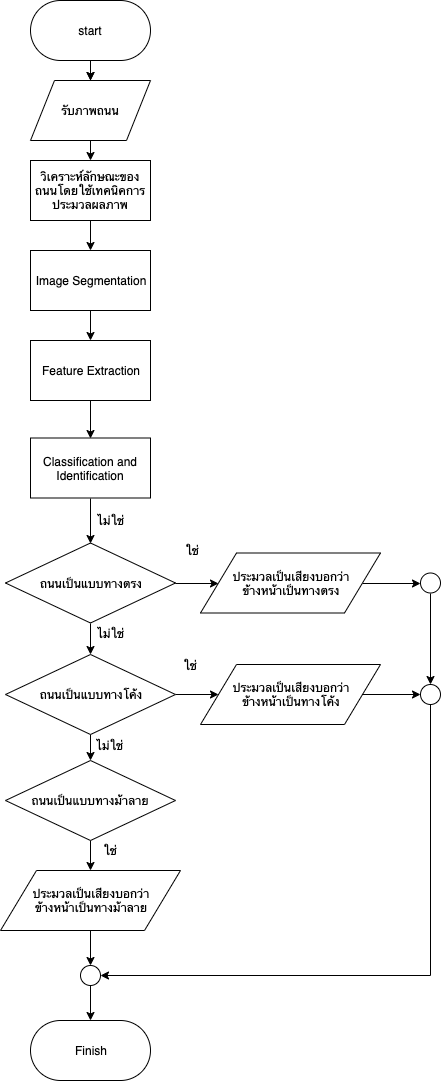

The diagram above was exported from draw.io. Its source (the exported page's mxGraphModel, read from the mxfile embedded in the PNG):
<mxGraphModel dx="1412" dy="740" grid="1" gridSize="10" guides="1" tooltips="1" connect="1" arrows="1" fold="1" page="1" pageScale="1" pageWidth="827" pageHeight="1169" math="0" shadow="0">
  <root>
    <mxCell id="0" />
    <mxCell id="1" parent="0" />
    <mxCell id="_HP61w9E_n_qlp5Rln5G-12" style="edgeStyle=orthogonalEdgeStyle;rounded=0;orthogonalLoop=1;jettySize=auto;html=1;strokeColor=#000000;" parent="1" target="_HP61w9E_n_qlp5Rln5G-3" edge="1">
      <mxGeometry relative="1" as="geometry">
        <mxPoint x="360" y="113" as="sourcePoint" />
      </mxGeometry>
    </mxCell>
    <mxCell id="_HP61w9E_n_qlp5Rln5G-17" value="" style="edgeStyle=orthogonalEdgeStyle;rounded=0;orthogonalLoop=1;jettySize=auto;html=1;strokeColor=#000000;exitX=0.5;exitY=1;exitDx=0;exitDy=0;" parent="1" source="_HP61w9E_n_qlp5Rln5G-1" target="_HP61w9E_n_qlp5Rln5G-3" edge="1">
      <mxGeometry relative="1" as="geometry" />
    </mxCell>
    <mxCell id="_HP61w9E_n_qlp5Rln5G-1" value="start&lt;br&gt;" style="rounded=1;whiteSpace=wrap;html=1;arcSize=50;" parent="1" vertex="1">
      <mxGeometry x="300" y="53" width="120" height="60" as="geometry" />
    </mxCell>
    <mxCell id="_HP61w9E_n_qlp5Rln5G-10" style="edgeStyle=orthogonalEdgeStyle;rounded=0;orthogonalLoop=1;jettySize=auto;html=1;exitX=0.5;exitY=1;exitDx=0;exitDy=0;entryX=0.5;entryY=0;entryDx=0;entryDy=0;strokeColor=#000000;" parent="1" source="_HP61w9E_n_qlp5Rln5G-3" target="_HP61w9E_n_qlp5Rln5G-6" edge="1">
      <mxGeometry relative="1" as="geometry" />
    </mxCell>
    <mxCell id="_HP61w9E_n_qlp5Rln5G-3" value="รับภาพถนน" style="shape=parallelogram;perimeter=parallelogramPerimeter;whiteSpace=wrap;html=1;" parent="1" vertex="1">
      <mxGeometry x="300" y="133" width="120" height="60" as="geometry" />
    </mxCell>
    <mxCell id="bbfsBuxmFqXo_zUC6_df-18" style="edgeStyle=orthogonalEdgeStyle;rounded=0;orthogonalLoop=1;jettySize=auto;html=1;exitX=0.5;exitY=1;exitDx=0;exitDy=0;entryX=0.5;entryY=0;entryDx=0;entryDy=0;" parent="1" source="_HP61w9E_n_qlp5Rln5G-6" target="bbfsBuxmFqXo_zUC6_df-2" edge="1">
      <mxGeometry relative="1" as="geometry" />
    </mxCell>
    <mxCell id="_HP61w9E_n_qlp5Rln5G-6" value="วิเคราะห์ลักษณะของถนนโดยใช้เทคนิคการประมวลผลภาพ" style="rounded=0;whiteSpace=wrap;html=1;" parent="1" vertex="1">
      <mxGeometry x="300" y="213" width="120" height="60" as="geometry" />
    </mxCell>
    <mxCell id="_HP61w9E_n_qlp5Rln5G-46" value="Finish" style="rounded=1;whiteSpace=wrap;html=1;align=center;arcSize=50;" parent="1" vertex="1">
      <mxGeometry x="300" y="1073" width="120" height="60" as="geometry" />
    </mxCell>
    <mxCell id="bbfsBuxmFqXo_zUC6_df-19" style="edgeStyle=orthogonalEdgeStyle;rounded=0;orthogonalLoop=1;jettySize=auto;html=1;exitX=0.5;exitY=1;exitDx=0;exitDy=0;entryX=0.5;entryY=0;entryDx=0;entryDy=0;" parent="1" source="bbfsBuxmFqXo_zUC6_df-2" target="bbfsBuxmFqXo_zUC6_df-3" edge="1">
      <mxGeometry relative="1" as="geometry" />
    </mxCell>
    <mxCell id="bbfsBuxmFqXo_zUC6_df-2" value="Image Segmentation" style="rounded=0;whiteSpace=wrap;html=1;" parent="1" vertex="1">
      <mxGeometry x="300" y="303" width="120" height="60" as="geometry" />
    </mxCell>
    <mxCell id="bbfsBuxmFqXo_zUC6_df-20" style="edgeStyle=orthogonalEdgeStyle;rounded=0;orthogonalLoop=1;jettySize=auto;html=1;exitX=0.5;exitY=1;exitDx=0;exitDy=0;entryX=0.5;entryY=0;entryDx=0;entryDy=0;" parent="1" source="bbfsBuxmFqXo_zUC6_df-3" target="bbfsBuxmFqXo_zUC6_df-4" edge="1">
      <mxGeometry relative="1" as="geometry" />
    </mxCell>
    <mxCell id="bbfsBuxmFqXo_zUC6_df-3" value="Feature Extraction" style="rounded=0;whiteSpace=wrap;html=1;" parent="1" vertex="1">
      <mxGeometry x="300" y="393" width="120" height="60" as="geometry" />
    </mxCell>
    <mxCell id="bbfsBuxmFqXo_zUC6_df-21" style="edgeStyle=orthogonalEdgeStyle;rounded=0;orthogonalLoop=1;jettySize=auto;html=1;exitX=0.5;exitY=1;exitDx=0;exitDy=0;entryX=0.5;entryY=0;entryDx=0;entryDy=0;" parent="1" source="bbfsBuxmFqXo_zUC6_df-4" target="bbfsBuxmFqXo_zUC6_df-5" edge="1">
      <mxGeometry relative="1" as="geometry" />
    </mxCell>
    <mxCell id="bbfsBuxmFqXo_zUC6_df-4" value="Classification and Identification" style="rounded=0;whiteSpace=wrap;html=1;" parent="1" vertex="1">
      <mxGeometry x="300" y="490.5" width="120" height="60" as="geometry" />
    </mxCell>
    <mxCell id="bbfsBuxmFqXo_zUC6_df-22" style="edgeStyle=orthogonalEdgeStyle;rounded=0;orthogonalLoop=1;jettySize=auto;html=1;exitX=1;exitY=0.5;exitDx=0;exitDy=0;entryX=0;entryY=0.5;entryDx=0;entryDy=0;" parent="1" source="bbfsBuxmFqXo_zUC6_df-5" target="bbfsBuxmFqXo_zUC6_df-15" edge="1">
      <mxGeometry relative="1" as="geometry" />
    </mxCell>
    <mxCell id="bbfsBuxmFqXo_zUC6_df-23" style="edgeStyle=orthogonalEdgeStyle;rounded=0;orthogonalLoop=1;jettySize=auto;html=1;exitX=0.5;exitY=1;exitDx=0;exitDy=0;entryX=0.5;entryY=0;entryDx=0;entryDy=0;" parent="1" source="bbfsBuxmFqXo_zUC6_df-5" target="bbfsBuxmFqXo_zUC6_df-7" edge="1">
      <mxGeometry relative="1" as="geometry" />
    </mxCell>
    <mxCell id="bbfsBuxmFqXo_zUC6_df-5" value="ถนนเป็นแบบทางตรง" style="rhombus;whiteSpace=wrap;html=1;" parent="1" vertex="1">
      <mxGeometry x="275" y="595.5" width="170" height="80" as="geometry" />
    </mxCell>
    <mxCell id="bbfsBuxmFqXo_zUC6_df-33" style="edgeStyle=orthogonalEdgeStyle;rounded=0;orthogonalLoop=1;jettySize=auto;html=1;exitX=0.5;exitY=1;exitDx=0;exitDy=0;entryX=0.5;entryY=0;entryDx=0;entryDy=0;" parent="1" source="bbfsBuxmFqXo_zUC6_df-6" target="bbfsBuxmFqXo_zUC6_df-16" edge="1">
      <mxGeometry relative="1" as="geometry" />
    </mxCell>
    <mxCell id="bbfsBuxmFqXo_zUC6_df-6" value="ถนนเป็นแบบทางม้าลาย" style="rhombus;whiteSpace=wrap;html=1;" parent="1" vertex="1">
      <mxGeometry x="275" y="813" width="170" height="80" as="geometry" />
    </mxCell>
    <mxCell id="bbfsBuxmFqXo_zUC6_df-24" style="edgeStyle=orthogonalEdgeStyle;rounded=0;orthogonalLoop=1;jettySize=auto;html=1;exitX=1;exitY=0.5;exitDx=0;exitDy=0;entryX=0;entryY=0.5;entryDx=0;entryDy=0;" parent="1" source="bbfsBuxmFqXo_zUC6_df-7" target="bbfsBuxmFqXo_zUC6_df-17" edge="1">
      <mxGeometry relative="1" as="geometry" />
    </mxCell>
    <mxCell id="bbfsBuxmFqXo_zUC6_df-31" style="edgeStyle=orthogonalEdgeStyle;rounded=0;orthogonalLoop=1;jettySize=auto;html=1;exitX=0.5;exitY=1;exitDx=0;exitDy=0;entryX=0.5;entryY=0;entryDx=0;entryDy=0;" parent="1" source="bbfsBuxmFqXo_zUC6_df-7" target="bbfsBuxmFqXo_zUC6_df-6" edge="1">
      <mxGeometry relative="1" as="geometry" />
    </mxCell>
    <mxCell id="bbfsBuxmFqXo_zUC6_df-7" value="ถนนเป็นแบบทางโค้ง" style="rhombus;whiteSpace=wrap;html=1;" parent="1" vertex="1">
      <mxGeometry x="275" y="707" width="170" height="80" as="geometry" />
    </mxCell>
    <mxCell id="bbfsBuxmFqXo_zUC6_df-40" style="edgeStyle=orthogonalEdgeStyle;rounded=0;orthogonalLoop=1;jettySize=auto;html=1;exitX=1;exitY=0.5;exitDx=0;exitDy=0;entryX=0;entryY=0.5;entryDx=0;entryDy=0;" parent="1" source="bbfsBuxmFqXo_zUC6_df-15" target="bbfsBuxmFqXo_zUC6_df-36" edge="1">
      <mxGeometry relative="1" as="geometry" />
    </mxCell>
    <mxCell id="bbfsBuxmFqXo_zUC6_df-15" value="&lt;span&gt;ประมวลเป็นเสียงบอกว่า &lt;br&gt;ข้างหน้าเป็นทางตรง&lt;/span&gt;" style="shape=parallelogram;perimeter=parallelogramPerimeter;whiteSpace=wrap;html=1;" parent="1" vertex="1">
      <mxGeometry x="470" y="605.5" width="180" height="60" as="geometry" />
    </mxCell>
    <mxCell id="bbfsBuxmFqXo_zUC6_df-43" style="edgeStyle=orthogonalEdgeStyle;rounded=0;orthogonalLoop=1;jettySize=auto;html=1;exitX=0.5;exitY=1;exitDx=0;exitDy=0;entryX=0.5;entryY=0;entryDx=0;entryDy=0;" parent="1" source="bbfsBuxmFqXo_zUC6_df-16" target="bbfsBuxmFqXo_zUC6_df-34" edge="1">
      <mxGeometry relative="1" as="geometry" />
    </mxCell>
    <mxCell id="bbfsBuxmFqXo_zUC6_df-16" value="&lt;span&gt;ประมวลเป็นเสียงบอกว่า &lt;br&gt;ข้างหน้าเป็นทางม้าลาย&lt;/span&gt;" style="shape=parallelogram;perimeter=parallelogramPerimeter;whiteSpace=wrap;html=1;" parent="1" vertex="1">
      <mxGeometry x="270" y="923" width="180" height="60" as="geometry" />
    </mxCell>
    <mxCell id="bbfsBuxmFqXo_zUC6_df-39" style="edgeStyle=orthogonalEdgeStyle;rounded=0;orthogonalLoop=1;jettySize=auto;html=1;exitX=1;exitY=0.5;exitDx=0;exitDy=0;entryX=0;entryY=0.5;entryDx=0;entryDy=0;" parent="1" source="bbfsBuxmFqXo_zUC6_df-17" target="bbfsBuxmFqXo_zUC6_df-35" edge="1">
      <mxGeometry relative="1" as="geometry" />
    </mxCell>
    <mxCell id="bbfsBuxmFqXo_zUC6_df-17" value="&lt;span&gt;ประมวลเป็นเสียงบอกว่า &lt;br&gt;ข้างหน้าเป็นทางโค้ง&lt;/span&gt;" style="shape=parallelogram;perimeter=parallelogramPerimeter;whiteSpace=wrap;html=1;" parent="1" vertex="1">
      <mxGeometry x="470" y="717" width="180" height="60" as="geometry" />
    </mxCell>
    <mxCell id="bbfsBuxmFqXo_zUC6_df-25" value="ใช่" style="text;html=1;strokeColor=none;fillColor=none;align=center;verticalAlign=middle;whiteSpace=wrap;rounded=0;" parent="1" vertex="1">
      <mxGeometry x="442" y="593" width="40" height="20" as="geometry" />
    </mxCell>
    <mxCell id="bbfsBuxmFqXo_zUC6_df-26" value="ใช่" style="text;html=1;strokeColor=none;fillColor=none;align=center;verticalAlign=middle;whiteSpace=wrap;rounded=0;" parent="1" vertex="1">
      <mxGeometry x="440" y="708" width="40" height="20" as="geometry" />
    </mxCell>
    <mxCell id="bbfsBuxmFqXo_zUC6_df-27" value="ใช่" style="text;html=1;strokeColor=none;fillColor=none;align=center;verticalAlign=middle;whiteSpace=wrap;rounded=0;" parent="1" vertex="1">
      <mxGeometry x="360" y="893" width="40" height="20" as="geometry" />
    </mxCell>
    <mxCell id="bbfsBuxmFqXo_zUC6_df-28" value="ไม่ใช่" style="text;html=1;strokeColor=none;fillColor=none;align=center;verticalAlign=middle;whiteSpace=wrap;rounded=0;" parent="1" vertex="1">
      <mxGeometry x="360" y="675.5" width="40" height="20" as="geometry" />
    </mxCell>
    <mxCell id="bbfsBuxmFqXo_zUC6_df-30" value="ไม่ใช่" style="text;html=1;strokeColor=none;fillColor=none;align=center;verticalAlign=middle;whiteSpace=wrap;rounded=0;" parent="1" vertex="1">
      <mxGeometry x="360" y="563" width="40" height="20" as="geometry" />
    </mxCell>
    <mxCell id="bbfsBuxmFqXo_zUC6_df-32" value="ไม่ใช่" style="text;html=1;strokeColor=none;fillColor=none;align=center;verticalAlign=middle;whiteSpace=wrap;rounded=0;" parent="1" vertex="1">
      <mxGeometry x="359" y="788" width="40" height="20" as="geometry" />
    </mxCell>
    <mxCell id="bbfsBuxmFqXo_zUC6_df-48" style="edgeStyle=orthogonalEdgeStyle;rounded=0;orthogonalLoop=1;jettySize=auto;html=1;exitX=0.5;exitY=1;exitDx=0;exitDy=0;entryX=0.5;entryY=0;entryDx=0;entryDy=0;" parent="1" source="bbfsBuxmFqXo_zUC6_df-34" target="_HP61w9E_n_qlp5Rln5G-46" edge="1">
      <mxGeometry relative="1" as="geometry" />
    </mxCell>
    <mxCell id="bbfsBuxmFqXo_zUC6_df-34" value="" style="ellipse;whiteSpace=wrap;html=1;aspect=fixed;" parent="1" vertex="1">
      <mxGeometry x="350" y="1018" width="20" height="20" as="geometry" />
    </mxCell>
    <mxCell id="bbfsBuxmFqXo_zUC6_df-45" style="edgeStyle=orthogonalEdgeStyle;rounded=0;orthogonalLoop=1;jettySize=auto;html=1;exitX=0.5;exitY=1;exitDx=0;exitDy=0;entryX=1;entryY=0.5;entryDx=0;entryDy=0;" parent="1" source="bbfsBuxmFqXo_zUC6_df-35" target="bbfsBuxmFqXo_zUC6_df-34" edge="1">
      <mxGeometry relative="1" as="geometry">
        <mxPoint x="700" y="1013" as="targetPoint" />
      </mxGeometry>
    </mxCell>
    <mxCell id="bbfsBuxmFqXo_zUC6_df-35" value="" style="ellipse;whiteSpace=wrap;html=1;aspect=fixed;" parent="1" vertex="1">
      <mxGeometry x="690" y="737" width="20" height="20" as="geometry" />
    </mxCell>
    <mxCell id="bbfsBuxmFqXo_zUC6_df-42" style="edgeStyle=orthogonalEdgeStyle;rounded=0;orthogonalLoop=1;jettySize=auto;html=1;exitX=0.5;exitY=1;exitDx=0;exitDy=0;entryX=0.5;entryY=0;entryDx=0;entryDy=0;" parent="1" source="bbfsBuxmFqXo_zUC6_df-36" target="bbfsBuxmFqXo_zUC6_df-35" edge="1">
      <mxGeometry relative="1" as="geometry" />
    </mxCell>
    <mxCell id="bbfsBuxmFqXo_zUC6_df-36" value="" style="ellipse;whiteSpace=wrap;html=1;aspect=fixed;" parent="1" vertex="1">
      <mxGeometry x="690" y="625.5" width="20" height="20" as="geometry" />
    </mxCell>
  </root>
</mxGraphModel>